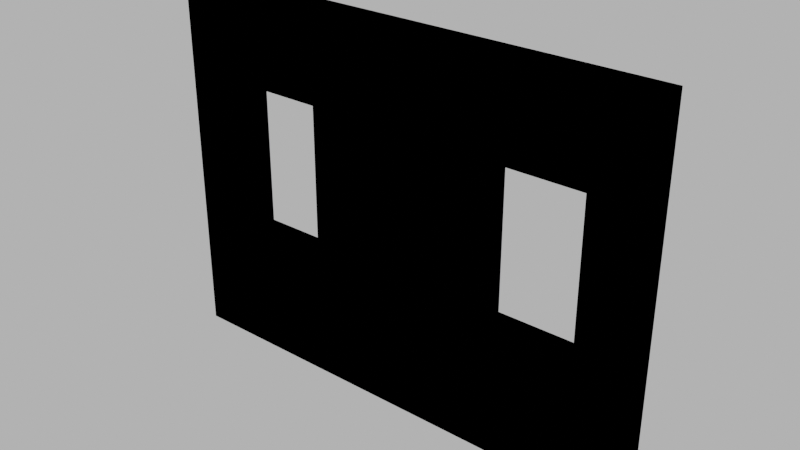 # Source: 002_wall_windows_002.blend  (saved by Blender 4.1.24; exported with 4.5.12 LTS)
import bpy
from mathutils import Matrix  # noqa: F401  (used for matrix-valued properties, if any)

bpy.ops.wm.read_factory_settings(use_empty=True)
scene = bpy.context.scene
scene.name = 'Scene'

# ---- images (referenced by path relative to the original .blend; pixels are not part of the script)
import os
ASSET_DIR = os.environ.get("B2B_ASSET_DIR", "")  # directory of the original .blend (textures are referenced by path, not embedded)
HERE = os.path.dirname(os.path.abspath(__file__))  # packed textures are extracted next to this script under _unpacked/

def load_image(name, relpath, width, height, colorspace="sRGB"):
    """Load a texture the original file referenced (path relative to the .blend, or extracted next to this script)."""
    p = next((c for c in (os.path.join(HERE, relpath), os.path.join(ASSET_DIR, relpath)) if relpath and os.path.exists(c)), "")
    if p:
        img = bpy.data.images.load(p, check_existing=True)
        img.name = name
    else:  # same state as the original file: an image datablock whose file is absent (Cycles renders it pink)
        img = bpy.data.images.new(name, width, height)
        img.source = "FILE"
        img.filepath = "//" + (relpath or name)
    img.colorspace_settings.name = colorspace
    return img
img_concrete043b_1k_jpg_color_jpg = load_image('Concrete043B_1K-JPG_Color.jpg', 'Concrete043B_1K-JPG_Color.jpg', 1024, 1024, 'sRGB')
img_concrete043b_1k_jpg_metalness_jpg = load_image('Concrete043B_1K-JPG_Metalness.jpg', 'Concrete043B_1K-JPG_Metalness.jpg', 1024, 1024, 'Non-Color')
img_concrete043b_1k_jpg_roughness_jpg = load_image('Concrete043B_1K-JPG_Roughness.jpg', 'Concrete043B_1K-JPG_Roughness.jpg', 1024, 1024, 'Non-Color')
img_concrete043b_1k_jpg_normalgl_jpg = load_image('Concrete043B_1K-JPG_NormalGL.jpg', 'Concrete043B_1K-JPG_NormalGL.jpg', 1024, 1024, 'Non-Color')

# ---- materials (node trees are filled in below, after node groups)
mat_concrete = bpy.data.materials.new('Concrete')
mat_concrete.use_transparent_shadow = False

# ---- material node trees
mat_concrete.use_nodes = True; mat_concrete.node_tree.nodes.clear()
_N = mat_concrete.node_tree.nodes; _L = mat_concrete.node_tree.links
n0 = _N.new('NodeFrame'); n0.name = 'Frame'; n0.location = (-1270, 340)
n0.label = 'Mapping'
n0.width = 400
n1 = _N.new('NodeFrame'); n1.name = 'Frame.001'; n1.location = (-628, 540)
n1.label = 'Textures'
n1.width = 358
n2 = _N.new('ShaderNodeOutputMaterial'); n2.name = 'Material Output'; n2.location = (300, 300)
n3 = _N.new('ShaderNodeBsdfPrincipled'); n3.name = 'Principled BSDF'; n3.location = (10, 300)
n3.distribution = 'GGX'
n3.subsurface_method = 'RANDOM_WALK_SKIN'
n3.inputs[3].default_value = 1.45
n3.inputs[27].default_value = (0.0, 0.0, 0.0, 1.0)
n3.inputs[28].default_value = 1.0
n4 = _N.new('ShaderNodeTexImage'); n4.name = 'Image Texture'; n4.location = (88, -40)
n4.label = 'Base Color'
n4.image = img_concrete043b_1k_jpg_color_jpg
n5 = _N.new('ShaderNodeTexImage'); n5.name = 'Image Texture.001'; n5.location = (88, -320)
n5.label = 'Metallic'
n5.image = img_concrete043b_1k_jpg_metalness_jpg
n6 = _N.new('ShaderNodeTexImage'); n6.name = 'Image Texture.002'; n6.location = (88, -600)
n6.label = 'Roughness'
n6.image = img_concrete043b_1k_jpg_roughness_jpg
n7 = _N.new('ShaderNodeTexImage'); n7.name = 'Image Texture.003'; n7.location = (88, -880)
n7.label = 'Normal'
n7.image = img_concrete043b_1k_jpg_normalgl_jpg
n8 = _N.new('ShaderNodeNormalMap'); n8.name = 'Normal Map'; n8.location = (-240, -340)
n9 = _N.new('ShaderNodeMapping'); n9.name = 'Mapping'; n9.location = (230, -40)
n10 = _N.new('NodeReroute'); n10.name = 'Reroute'; n10.location = (38, -596)
n10.width = 16
n10.socket_idname = 'NodeSocketVector'
n11 = _N.new('ShaderNodeTexCoord'); n11.name = 'Texture Coordinate'; n11.location = (30, -40)
n12 = _N.new('ShaderNodeValue'); n12.name = 'Value'; n12.location = (45, -324)
n12.outputs[0].default_value = 1.0
n4.parent = n1
n5.parent = n1
n6.parent = n1
n7.parent = n1
n9.parent = n0
n10.parent = n1
n11.parent = n0
n12.parent = n0
_L.new(n3.outputs[0], n2.inputs[0])
_L.new(n4.outputs[0], n3.inputs[0])
_L.new(n5.outputs[0], n3.inputs[1])
_L.new(n6.outputs[0], n3.inputs[2])
_L.new(n7.outputs[0], n8.inputs[1])
_L.new(n8.outputs[0], n3.inputs[5])
_L.new(n10.outputs[0], n4.inputs[0])
_L.new(n10.outputs[0], n5.inputs[0])
_L.new(n10.outputs[0], n6.inputs[0])
_L.new(n10.outputs[0], n7.inputs[0])
_L.new(n9.outputs[0], n10.inputs[0])
_L.new(n11.outputs[2], n9.inputs[0])
_L.new(n12.outputs[0], n9.inputs[3])
n2.is_active_output = True

# ---- world
world_world = bpy.data.worlds.new('World'); scene.world = world_world
world_world.use_nodes = True; world_world.node_tree.nodes.clear()
_N = world_world.node_tree.nodes; _L = world_world.node_tree.links
n0 = _N.new('ShaderNodeOutputWorld'); n0.name = 'World Output'; n0.location = (300, 300)
n1 = _N.new('ShaderNodeBackground'); n1.name = 'Background'; n1.location = (10, 300)
n1.inputs[0].default_value = (0.05088, 0.05088, 0.05088, 1.0)
n1.inputs[1].default_value = 10.0
_L.new(n1.outputs[0], n0.inputs[0])
n0.is_active_output = True
world_world.color = (0.05088, 0.05088, 0.05088)
world_world.use_sun_shadow = False
world_world.sun_shadow_jitter_overblur = 0.0

# ---- meshes
me_cube_001 = bpy.data.meshes.new('Cube.001')
me_cube_001.from_pydata([(-4.0, -0.15, 0.0), (-4.0, -0.15, 3.0), (-4.0, 0.15, 0.0), (-4.0, 0.15, 3.0), (0.0, -0.15, 0.0), (0.0, -0.15, 3.0), (0.0, 0.15, 0.0), (0.0, 0.15, 3.0), (-4.0, -0.15, 1.0), (-4.0, -0.15, 2.3), (-4.0, 0.15, 2.3), (-4.0, 0.15, 1.0), (0.0, 0.15, 2.3), (0.0, 0.15, 1.0), (0.0, -0.15, 2.3), (0.0, -0.15, 1.0), (-0.4, 0.15, 0.0), (-1.2, 0.15, 0.0), (-1.5, 0.15, 0.0), (-2.4, 0.15, 0.0), (-2.7, 0.15, 0.0), (-3.5, 0.15, 0.0), (-3.5, 0.15, 3.0), (-2.7, 0.15, 3.0), (-2.4, 0.15, 3.0), (-1.5, 0.15, 3.0), (-1.2, 0.15, 3.0), (-0.4, 0.15, 3.0), (-3.5, -0.15, 0.0), (-2.7, -0.15, 0.0), (-2.4, -0.15, 0.0), (-1.5, -0.15, 0.0), (-1.2, -0.15, 0.0), (-0.4, -0.15, 0.0), (-0.4, -0.15, 3.0), (-1.2, -0.15, 3.0), (-1.5, -0.15, 3.0), (-2.4, -0.15, 3.0), (-2.7, -0.15, 3.0), (-3.5, -0.15, 3.0), (-0.4, -0.15, 1.0), (-1.2, -0.15, 1.0), (-1.5, -0.15, 1.0), (-2.4, -0.15, 1.0), (-2.7, -0.15, 1.0), (-3.5, -0.15, 1.0), (-0.4, -0.15, 2.3), (-1.2, -0.15, 2.3), (-1.5, -0.15, 2.3), (-2.4, -0.15, 2.3), (-2.7, -0.15, 2.3), (-3.5, -0.15, 2.3), (-3.5, 0.15, 1.0), (-2.7, 0.15, 1.0), (-2.4, 0.15, 1.0), (-1.5, 0.15, 1.0), (-1.2, 0.15, 1.0), (-0.4, 0.15, 1.0), (-3.5, 0.15, 2.3), (-2.7, 0.15, 2.3), (-2.4, 0.15, 2.3), (-1.5, 0.15, 2.3), (-1.2, 0.15, 2.3), (-0.4, 0.15, 2.3)], [], [(9, 1, 3, 10), (63, 27, 7, 12), (12, 7, 5, 14), (51, 39, 1, 9), (16, 6, 4, 33), (22, 3, 1, 39), (28, 45, 8, 0), (45, 51, 9, 8), (6, 13, 15, 4), (13, 12, 14, 15), (16, 57, 13, 6), (57, 63, 12, 13), (0, 8, 11, 2), (8, 9, 10, 11), (11, 10, 58, 52), (53, 59, 60, 54), (55, 61, 62, 56), (2, 11, 52, 21), (21, 52, 53, 20), (20, 53, 54, 19), (19, 54, 55, 18), (18, 55, 56, 17), (17, 56, 57, 16), (15, 14, 46, 40), (41, 47, 48, 42), (43, 49, 50, 44), (4, 15, 40, 33), (33, 40, 41, 32), (32, 41, 42, 31), (31, 42, 43, 30), (30, 43, 44, 29), (29, 44, 45, 28), (7, 27, 34, 5), (27, 26, 35, 34), (26, 25, 36, 35), (25, 24, 37, 36), (24, 23, 38, 37), (23, 22, 39, 38), (2, 21, 28, 0), (21, 20, 29, 28), (20, 19, 30, 29), (19, 18, 31, 30), (18, 17, 32, 31), (17, 16, 33, 32), (14, 5, 34, 46), (46, 34, 35, 47), (47, 35, 36, 48), (48, 36, 37, 49), (49, 37, 38, 50), (50, 38, 39, 51), (10, 3, 22, 58), (58, 22, 23, 59), (59, 23, 24, 60), (60, 24, 25, 61), (61, 25, 26, 62), (62, 26, 27, 63), (44, 53, 52, 45), (52, 58, 51, 45), (50, 51, 58, 59), (53, 44, 50, 59), (55, 54, 60, 61), (43, 42, 48, 49), (56, 62, 47, 41), (46, 47, 62, 63), (57, 40, 46, 63), (40, 57, 56, 41)])
_uv = me_cube_001.uv_layers.new(name='UVMap')
_uv.uv.foreach_set('vector', [-0.3497, 1.253, 0.07177, 1.253, 0.07177, 1.433, -0.3497, 1.433, 0.6739, -0.915, 0.2524, -0.915, 0.2524, -1.156, 0.6739, -1.156, -0.3497, -1.336, 0.07177, -1.336, 0.07177, -1.156, -0.3497, -1.156, -0.3497, 0.9516, 0.07177, 0.9516, 0.07177, 1.253, -0.3497, 1.253, 2.059, -0.915, 2.059, -1.156, 2.239, -1.156, 2.239, -0.915, 0.2524, 0.9516, 0.2524, 1.253, 0.07177, 1.253, 0.07177, 0.9516, -1.735, 0.9516, -1.132, 0.9516, -1.132, 1.253, -1.735, 1.253, -1.132, 0.9516, -0.3497, 0.9516, -0.3497, 1.253, -1.132, 1.253, -1.735, -1.336, -1.132, -1.336, -1.132, -1.156, -1.735, -1.156, -1.132, -1.336, -0.3497, -1.336, -0.3497, -1.156, -1.132, -1.156, 2.059, -0.915, 1.457, -0.915, 1.457, -1.156, 2.059, -1.156, 1.457, -0.915, 0.6739, -0.915, 0.6739, -1.156, 1.457, -1.156, -1.735, 1.253, -1.132, 1.253, -1.132, 1.433, -1.735, 1.433, -1.132, 1.253, -0.3497, 1.253, -0.3497, 1.433, -1.132, 1.433, 1.457, 1.253, 0.6739, 1.253, 0.6739, 0.9516, 1.457, 0.9516, 1.457, 0.4699, 0.6739, 0.4699, 0.6739, 0.2893, 1.457, 0.2893, 1.457, -0.2526, 0.6739, -0.2526, 0.6739, -0.4333, 1.457, -0.4333, 2.059, 1.253, 1.457, 1.253, 1.457, 0.9516, 2.059, 0.9516, 2.059, 0.9516, 1.457, 0.9516, 1.457, 0.4699, 2.059, 0.4699, 2.059, 0.4699, 1.457, 0.4699, 1.457, 0.2893, 2.059, 0.2893, 2.059, 0.2893, 1.457, 0.2893, 1.457, -0.2526, 2.059, -0.2526, 2.059, -0.2526, 1.457, -0.2526, 1.457, -0.4333, 2.059, -0.4333, 2.059, -0.4333, 1.457, -0.4333, 1.457, -0.915, 2.059, -0.915, -1.132, -1.156, -0.3497, -1.156, -0.3497, -0.915, -1.132, -0.915, -1.132, -0.4333, -0.3497, -0.4333, -0.3497, -0.2526, -1.132, -0.2526, -1.132, 0.2893, -0.3497, 0.2893, -0.3497, 0.4699, -1.132, 0.4699, -1.735, -1.156, -1.132, -1.156, -1.132, -0.915, -1.735, -0.915, -1.735, -0.915, -1.132, -0.915, -1.132, -0.4333, -1.735, -0.4333, -1.735, -0.4333, -1.132, -0.4333, -1.132, -0.2526, -1.735, -0.2526, -1.735, -0.2526, -1.132, -0.2526, -1.132, 0.2893, -1.735, 0.2893, -1.735, 0.2893, -1.132, 0.2893, -1.132, 0.4699, -1.735, 0.4699, -1.735, 0.4699, -1.132, 0.4699, -1.132, 0.9516, -1.735, 0.9516, 0.2524, -1.156, 0.2524, -0.915, 0.07177, -0.915, 0.07177, -1.156, 0.2524, -0.915, 0.2524, -0.4333, 0.07177, -0.4333, 0.07177, -0.915, 0.2524, -0.4333, 0.2524, -0.2526, 0.07177, -0.2526, 0.07177, -0.4333, 0.2524, -0.2526, 0.2524, 0.2893, 0.07177, 0.2893, 0.07177, -0.2526, 0.2524, 0.2893, 0.2524, 0.4699, 0.07177, 0.4699, 0.07177, 0.2893, 0.2524, 0.4699, 0.2524, 0.9516, 0.07177, 0.9516, 0.07177, 0.4699, 2.059, 1.253, 2.059, 0.9516, 2.239, 0.9516, 2.239, 1.253, 2.059, 0.9516, 2.059, 0.4699, 2.239, 0.4699, 2.239, 0.9516, 2.059, 0.4699, 2.059, 0.2893, 2.239, 0.2893, 2.239, 0.4699, 2.059, 0.2893, 2.059, -0.2526, 2.239, -0.2526, 2.239, 0.2893, 2.059, -0.2526, 2.059, -0.4333, 2.239, -0.4333, 2.239, -0.2526, 2.059, -0.4333, 2.059, -0.915, 2.239, -0.915, 2.239, -0.4333, -0.3497, -1.156, 0.07177, -1.156, 0.07177, -0.915, -0.3497, -0.915, -0.3497, -0.915, 0.07177, -0.915, 0.07177, -0.4333, -0.3497, -0.4333, -0.3497, -0.4333, 0.07177, -0.4333, 0.07177, -0.2526, -0.3497, -0.2526, -0.3497, -0.2526, 0.07177, -0.2526, 0.07177, 0.2893, -0.3497, 0.2893, -0.3497, 0.2893, 0.07177, 0.2893, 0.07177, 0.4699, -0.3497, 0.4699, -0.3497, 0.4699, 0.07177, 0.4699, 0.07177, 0.9516, -0.3497, 0.9516, 0.6739, 1.253, 0.2524, 1.253, 0.2524, 0.9516, 0.6739, 0.9516, 0.6739, 0.9516, 0.2524, 0.9516, 0.2524, 0.4699, 0.6739, 0.4699, 0.6739, 0.4699, 0.2524, 0.4699, 0.2524, 0.2893, 0.6739, 0.2893, 0.6739, 0.2893, 0.2524, 0.2893, 0.2524, -0.2526, 0.6739, -0.2526, 0.6739, -0.2526, 0.2524, -0.2526, 0.2524, -0.4333, 0.6739, -0.4333, 0.6739, -0.4333, 0.2524, -0.4333, 0.2524, -0.915, 0.6739, -0.915, -1.253, -1.517, -1.253, -1.698, -0.7712, -1.698, -0.7712, -1.517, 0.7943, -1.517, 1.577, -1.517, 1.577, -1.336, 0.7943, -1.336, -0.9518, -1.517, -0.4701, -1.517, -0.4701, -1.336, -0.9518, -1.336, -1.735, -1.336, -1.735, -1.517, -0.9518, -1.517, -0.9518, -1.336, 1.457, -0.2526, 1.457, 0.2893, 0.6739, 0.2893, 0.6739, -0.2526, -1.132, 0.2893, -1.132, -0.2526, -0.3497, -0.2526, -0.3497, 0.2893, 1.577, -1.517, 2.36, -1.517, 2.36, -1.336, 1.577, -1.336, 0.3126, -1.517, 0.7943, -1.517, 0.7943, -1.336, 0.3126, -1.336, -0.4701, -1.336, -0.4701, -1.517, 0.3126, -1.517, 0.3126, -1.336, -1.735, -1.517, -1.735, -1.698, -1.253, -1.698, -1.253, -1.517])
me_cube_001.materials.append(mat_concrete)
me_cube_001.update()
me_cube_013 = bpy.data.meshes.new('Cube.013')
me_cube_013.from_pydata([(-4.0, -0.15, 0.0), (-4.0, -0.15, 3.0), (-4.0, 0.15, 0.0), (-4.0, 0.15, 3.0), (0.0, -0.15, 0.0), (0.0, -0.15, 3.0), (0.0, 0.15, 0.0), (0.0, 0.15, 3.0), (-4.0, -0.15, 1.0), (-4.0, -0.15, 2.3), (-4.0, 0.15, 2.3), (-4.0, 0.15, 1.0), (0.0, 0.15, 2.3), (0.0, 0.15, 1.0), (0.0, -0.15, 2.3), (0.0, -0.15, 1.0), (-0.4, 0.15, 0.0), (-1.2, 0.15, 0.0), (-1.5, 0.15, 0.0), (-2.4, 0.15, 0.0), (-2.7, 0.15, 0.0), (-3.5, 0.15, 0.0), (-3.5, 0.15, 3.0), (-2.7, 0.15, 3.0), (-2.4, 0.15, 3.0), (-1.5, 0.15, 3.0), (-1.2, 0.15, 3.0), (-0.4, 0.15, 3.0), (-3.5, -0.15, 0.0), (-2.7, -0.15, 0.0), (-2.4, -0.15, 0.0), (-1.5, -0.15, 0.0), (-1.2, -0.15, 0.0), (-0.4, -0.15, 0.0), (-0.4, -0.15, 3.0), (-1.2, -0.15, 3.0), (-1.5, -0.15, 3.0), (-2.4, -0.15, 3.0), (-2.7, -0.15, 3.0), (-3.5, -0.15, 3.0), (-0.4, -0.15, 1.0), (-1.2, -0.15, 1.0), (-1.5, -0.15, 1.0), (-2.4, -0.15, 1.0), (-2.7, -0.15, 1.0), (-3.5, -0.15, 1.0), (-0.4, -0.15, 2.3), (-1.2, -0.15, 2.3), (-1.5, -0.15, 2.3), (-2.4, -0.15, 2.3), (-2.7, -0.15, 2.3), (-3.5, -0.15, 2.3), (-3.5, 0.15, 1.0), (-2.7, 0.15, 1.0), (-2.4, 0.15, 1.0), (-1.5, 0.15, 1.0), (-1.2, 0.15, 1.0), (-0.4, 0.15, 1.0), (-3.5, 0.15, 2.3), (-2.7, 0.15, 2.3), (-2.4, 0.15, 2.3), (-1.5, 0.15, 2.3), (-1.2, 0.15, 2.3), (-0.4, 0.15, 2.3)], [], [(9, 1, 3, 10), (63, 27, 7, 12), (12, 7, 5, 14), (51, 39, 1, 9), (16, 6, 4, 33), (22, 3, 1, 39), (28, 45, 8, 0), (45, 51, 9, 8), (6, 13, 15, 4), (13, 12, 14, 15), (16, 57, 13, 6), (57, 63, 12, 13), (0, 8, 11, 2), (8, 9, 10, 11), (11, 10, 58, 52), (53, 59, 60, 54), (55, 61, 62, 56), (2, 11, 52, 21), (21, 52, 53, 20), (20, 53, 54, 19), (19, 54, 55, 18), (18, 55, 56, 17), (17, 56, 57, 16), (15, 14, 46, 40), (41, 47, 48, 42), (43, 49, 50, 44), (4, 15, 40, 33), (33, 40, 41, 32), (32, 41, 42, 31), (31, 42, 43, 30), (30, 43, 44, 29), (29, 44, 45, 28), (7, 27, 34, 5), (27, 26, 35, 34), (26, 25, 36, 35), (25, 24, 37, 36), (24, 23, 38, 37), (23, 22, 39, 38), (2, 21, 28, 0), (21, 20, 29, 28), (20, 19, 30, 29), (19, 18, 31, 30), (18, 17, 32, 31), (17, 16, 33, 32), (14, 5, 34, 46), (46, 34, 35, 47), (47, 35, 36, 48), (48, 36, 37, 49), (49, 37, 38, 50), (50, 38, 39, 51), (10, 3, 22, 58), (58, 22, 23, 59), (59, 23, 24, 60), (60, 24, 25, 61), (61, 25, 26, 62), (62, 26, 27, 63), (44, 53, 52, 45), (52, 58, 51, 45), (50, 51, 58, 59), (53, 44, 50, 59), (55, 54, 60, 61), (43, 42, 48, 49), (56, 62, 47, 41), (46, 47, 62, 63), (57, 40, 46, 63), (40, 57, 56, 41)])
_uv = me_cube_013.uv_layers.new(name='UVMap')
_uv.uv.foreach_set('vector', [0.9565, 0.1014, 0.9565, 0.0, 1.0, 0.0, 1.0, 0.1014, 0.1014, 0.05797, 2.534e-09, 0.05797, 0.0, 0.0, 0.1014, -4.434e-09, 0.9565, 0.5362, 0.9565, 0.4348, 1.0, 0.4348, 1.0, 0.5362, 0.5362, 0.07246, 0.4348, 0.07246, 0.4348, 1.555e-08, 0.5362, 1.111e-08, 0.913, 0.5217, 0.913, 0.5797, 0.8696, 0.5797, 0.8696, 0.5217, 0.9565, 0.5072, 0.9565, 0.5797, 0.913, 0.5797, 0.913, 0.5072, 0.8696, 0.07246, 0.7246, 0.07246, 0.7246, 2.878e-09, 0.8696, -3.456e-09, 0.7246, 0.07246, 0.5362, 0.07246, 0.5362, 1.111e-08, 0.7246, 2.878e-09, 0.9565, 0.8696, 0.9565, 0.7246, 1.0, 0.7246, 1.0, 0.8696, 0.9565, 0.7246, 0.9565, 0.5362, 1.0, 0.5362, 1.0, 0.7246, 0.4348, 0.05797, 0.2899, 0.05797, 0.2899, -1.267e-08, 0.4348, -1.9e-08, 0.2899, 0.05797, 0.1014, 0.05797, 0.1014, -4.434e-09, 0.2899, -1.267e-08, 0.9565, 0.4348, 0.9565, 0.2899, 1.0, 0.2899, 1.0, 0.4348, 0.9565, 0.2899, 0.9565, 0.1014, 1.0, 0.1014, 1.0, 0.2899, 0.2899, 0.5797, 0.1014, 0.5797, 0.1014, 0.5072, 0.2899, 0.5072, 0.2899, 0.3913, 0.1014, 0.3913, 0.1014, 0.3478, 0.2899, 0.3478, 0.2899, 0.2174, 0.1014, 0.2174, 0.1014, 0.1739, 0.2899, 0.1739, 0.4348, 0.5797, 0.2899, 0.5797, 0.2899, 0.5072, 0.4348, 0.5072, 0.4348, 0.5072, 0.2899, 0.5072, 0.2899, 0.3913, 0.4348, 0.3913, 0.4348, 0.3913, 0.2899, 0.3913, 0.2899, 0.3478, 0.4348, 0.3478, 0.4348, 0.3478, 0.2899, 0.3478, 0.2899, 0.2174, 0.4348, 0.2174, 0.4348, 0.2174, 0.2899, 0.2174, 0.2899, 0.1739, 0.4348, 0.1739, 0.4348, 0.1739, 0.2899, 0.1739, 0.2899, 0.05797, 0.4348, 0.05797, 0.7246, 0.5797, 0.5362, 0.5797, 0.5362, 0.5217, 0.7246, 0.5217, 0.7246, 0.4058, 0.5362, 0.4058, 0.5362, 0.3623, 0.7246, 0.3623, 0.7246, 0.2319, 0.5362, 0.2319, 0.5362, 0.1884, 0.7246, 0.1884, 0.8696, 0.5797, 0.7246, 0.5797, 0.7246, 0.5217, 0.8696, 0.5217, 0.8696, 0.5217, 0.7246, 0.5217, 0.7246, 0.4058, 0.8696, 0.4058, 0.8696, 0.4058, 0.7246, 0.4058, 0.7246, 0.3623, 0.8696, 0.3623, 0.8696, 0.3623, 0.7246, 0.3623, 0.7246, 0.2319, 0.8696, 0.2319, 0.8696, 0.2319, 0.7246, 0.2319, 0.7246, 0.1884, 0.8696, 0.1884, 0.8696, 0.1884, 0.7246, 0.1884, 0.7246, 0.07246, 0.8696, 0.07246, 0.9565, -7.257e-09, 0.9565, 0.05797, 0.913, 0.05797, 0.913, -5.357e-09, 0.9565, 0.05797, 0.9565, 0.1739, 0.913, 0.1739, 0.913, 0.05797, 0.9565, 0.1739, 0.9565, 0.2174, 0.913, 0.2174, 0.913, 0.1739, 0.9565, 0.2174, 0.9565, 0.3478, 0.913, 0.3478, 0.913, 0.2174, 0.9565, 0.3478, 0.9565, 0.3913, 0.913, 0.3913, 0.913, 0.3478, 0.9565, 0.3913, 0.9565, 0.5072, 0.913, 0.5072, 0.913, 0.3913, 0.913, -5.357e-09, 0.913, 0.07246, 0.8696, 0.07246, 0.8696, -3.456e-09, 0.913, 0.07246, 0.913, 0.1884, 0.8696, 0.1884, 0.8696, 0.07246, 0.913, 0.1884, 0.913, 0.2319, 0.8696, 0.2319, 0.8696, 0.1884, 0.913, 0.2319, 0.913, 0.3623, 0.8696, 0.3623, 0.8696, 0.2319, 0.913, 0.3623, 0.913, 0.4058, 0.8696, 0.4058, 0.8696, 0.3623, 0.913, 0.4058, 0.913, 0.5217, 0.8696, 0.5217, 0.8696, 0.4058, 0.5362, 0.5797, 0.4348, 0.5797, 0.4348, 0.5217, 0.5362, 0.5217, 0.5362, 0.5217, 0.4348, 0.5217, 0.4348, 0.4058, 0.5362, 0.4058, 0.5362, 0.4058, 0.4348, 0.4058, 0.4348, 0.3623, 0.5362, 0.3623, 0.5362, 0.3623, 0.4348, 0.3623, 0.4348, 0.2319, 0.5362, 0.2319, 0.5362, 0.2319, 0.4348, 0.2319, 0.4348, 0.1884, 0.5362, 0.1884, 0.5362, 0.1884, 0.4348, 0.1884, 0.4348, 0.07246, 0.5362, 0.07246, 0.1014, 0.5797, 2.534e-08, 0.5797, 2.217e-08, 0.5072, 0.1014, 0.5072, 0.1014, 0.5072, 2.217e-08, 0.5072, 1.71e-08, 0.3913, 0.1014, 0.3913, 0.1014, 0.3913, 1.71e-08, 0.3913, 1.52e-08, 0.3478, 0.1014, 0.3478, 0.1014, 0.3478, 1.52e-08, 0.3478, 9.502e-09, 0.2174, 0.1014, 0.2174, 0.1014, 0.2174, 9.502e-09, 0.2174, 7.602e-09, 0.1739, 0.1014, 0.1739, 0.1014, 0.1739, 7.602e-09, 0.1739, 2.534e-09, 0.05797, 0.1014, 0.05797, 0.2609, 0.5797, 0.3043, 0.5797, 0.3043, 0.6957, 0.2609, 0.6957, 0.0, 0.7681, 0.0, 0.5797, 0.04348, 0.5797, 0.04348, 0.7681, 0.3043, 0.6957, 0.3043, 0.5797, 0.3478, 0.5797, 0.3478, 0.6957, 0.08696, 0.7681, 0.04348, 0.7681, 0.04348, 0.5797, 0.08696, 0.5797, 0.2899, 0.2174, 0.2899, 0.3478, 0.1014, 0.3478, 0.1014, 0.2174, 0.7246, 0.2319, 0.7246, 0.3623, 0.5362, 0.3623, 0.5362, 0.2319, 0.08696, 0.7681, 0.08696, 0.5797, 0.1304, 0.5797, 0.1304, 0.7681, 0.1739, 0.6957, 0.1739, 0.5797, 0.2174, 0.5797, 0.2174, 0.6957, 0.1739, 0.7681, 0.1304, 0.7681, 0.1304, 0.5797, 0.1739, 0.5797, 0.2174, 0.5797, 0.2609, 0.5797, 0.2609, 0.6957, 0.2174, 0.6957])
me_cube_013.update()

# ---- objects
ob_002_wall_windows_002 = bpy.data.objects.new('002_wall_windows_002', me_cube_001)
ob_002_wall_windows_002__colonly = bpy.data.objects.new('002_wall_windows_002 -colonly', me_cube_013)

# ---- transforms, parenting, visibility, modifiers, constraints
ob_002_wall_windows_002.location = (0.0, 0.0, 0.0)
ob_002_wall_windows_002__colonly.parent = ob_002_wall_windows_002
ob_002_wall_windows_002__colonly.location = (0.0, 0.0, 0.0)
ob_002_wall_windows_002__colonly.display_type = 'WIRE'

# ---- collection membership
scene.collection.objects.link(ob_002_wall_windows_002)
scene.collection.objects.link(ob_002_wall_windows_002__colonly)

# ---- scene / render settings (as saved in the file)
scene.frame_start = 1; scene.frame_end = 250; scene.frame_set(1)
scene.render.engine = 'BLENDER_EEVEE_NEXT'
scene.cycles.sampling_pattern = 'TABULATED_SOBOL'
scene.eevee.ray_tracing_options.trace_max_roughness = 0.0
scene.view_settings.view_transform = 'Filmic'
bpy.context.view_layer.update()

# ---- added for rendering (the .blend has no active camera): camera
cam_auto = bpy.data.cameras.new('AutoCamera')
cam_auto.lens = 50.0
cam_auto.sensor_width = 36.0
cam_auto.clip_end = 1000.0
ob_auto_camera = bpy.data.objects.new('AutoCamera', cam_auto)
scene.collection.objects.link(ob_auto_camera)
ob_auto_camera.location = (2.63444, -5.56133, 5.20755)
ob_auto_camera.rotation_euler = (1.09748, -7.21219e-08, 0.694738)
scene.camera = ob_auto_camera
bpy.context.view_layer.update()
